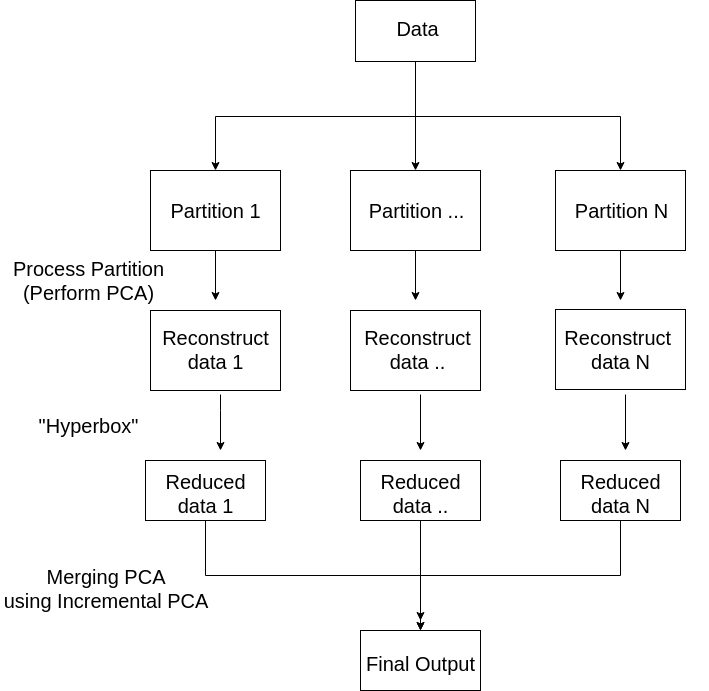

The diagram above was exported from draw.io. Its source (the exported page's mxGraphModel, read from the mxfile embedded in the PNG):
<mxGraphModel dx="1357" dy="730" grid="1" gridSize="10" guides="1" tooltips="1" connect="1" arrows="1" fold="1" page="1" pageScale="1" pageWidth="850" pageHeight="1100" math="0" shadow="0">
  <root>
    <mxCell id="0" />
    <mxCell id="1" parent="0" />
    <mxCell id="p8DLn7fLxWZr5ThW0T3g-17" value="" style="group" parent="1" vertex="1" connectable="0">
      <mxGeometry x="330" y="60" width="175" height="61" as="geometry" />
    </mxCell>
    <mxCell id="p8DLn7fLxWZr5ThW0T3g-16" value="" style="rounded=0;whiteSpace=wrap;html=1;" parent="p8DLn7fLxWZr5ThW0T3g-17" vertex="1">
      <mxGeometry x="25" width="120" height="61" as="geometry" />
    </mxCell>
    <mxCell id="IhvXjQIc5EBmX89_ID3D-5" value="&lt;font style=&quot;font-size: 20px&quot;&gt;Data&lt;/font&gt;" style="text;html=1;strokeColor=none;fillColor=none;align=center;verticalAlign=middle;whiteSpace=wrap;rounded=0;" parent="p8DLn7fLxWZr5ThW0T3g-17" vertex="1">
      <mxGeometry width="175" height="55" as="geometry" />
    </mxCell>
    <mxCell id="p8DLn7fLxWZr5ThW0T3g-32" value="" style="group" parent="1" vertex="1" connectable="0">
      <mxGeometry x="150" y="230" width="152.5" height="80" as="geometry" />
    </mxCell>
    <mxCell id="p8DLn7fLxWZr5ThW0T3g-27" value="" style="rounded=0;whiteSpace=wrap;html=1;" parent="p8DLn7fLxWZr5ThW0T3g-32" vertex="1">
      <mxGeometry width="130" height="80" as="geometry" />
    </mxCell>
    <mxCell id="IhvXjQIc5EBmX89_ID3D-6" value="&lt;font style=&quot;font-size: 20px&quot;&gt;Partition 1&lt;/font&gt;" style="text;html=1;strokeColor=none;fillColor=none;align=center;verticalAlign=middle;whiteSpace=wrap;rounded=0;" parent="p8DLn7fLxWZr5ThW0T3g-32" vertex="1">
      <mxGeometry x="-22.5" y="12.5" width="175" height="55" as="geometry" />
    </mxCell>
    <mxCell id="p8DLn7fLxWZr5ThW0T3g-33" value="" style="group" parent="1" vertex="1" connectable="0">
      <mxGeometry x="350" y="230" width="152.5" height="80" as="geometry" />
    </mxCell>
    <mxCell id="p8DLn7fLxWZr5ThW0T3g-34" value="" style="rounded=0;whiteSpace=wrap;html=1;" parent="p8DLn7fLxWZr5ThW0T3g-33" vertex="1">
      <mxGeometry width="130" height="80" as="geometry" />
    </mxCell>
    <mxCell id="IhvXjQIc5EBmX89_ID3D-7" value="&lt;font style=&quot;font-size: 20px&quot;&gt;Partition ...&lt;/font&gt;" style="text;html=1;strokeColor=none;fillColor=none;align=center;verticalAlign=middle;whiteSpace=wrap;rounded=0;" parent="p8DLn7fLxWZr5ThW0T3g-33" vertex="1">
      <mxGeometry x="-22.5" y="12.5" width="175" height="55" as="geometry" />
    </mxCell>
    <mxCell id="p8DLn7fLxWZr5ThW0T3g-36" value="" style="group" parent="1" vertex="1" connectable="0">
      <mxGeometry x="555" y="230" width="152.5" height="80" as="geometry" />
    </mxCell>
    <mxCell id="p8DLn7fLxWZr5ThW0T3g-37" value="" style="rounded=0;whiteSpace=wrap;html=1;" parent="p8DLn7fLxWZr5ThW0T3g-36" vertex="1">
      <mxGeometry width="130" height="80" as="geometry" />
    </mxCell>
    <mxCell id="IhvXjQIc5EBmX89_ID3D-8" value="&lt;font style=&quot;font-size: 20px&quot;&gt;Partition N&lt;/font&gt;" style="text;html=1;strokeColor=none;fillColor=none;align=center;verticalAlign=middle;whiteSpace=wrap;rounded=0;" parent="p8DLn7fLxWZr5ThW0T3g-36" vertex="1">
      <mxGeometry x="-22.5" y="12.5" width="175" height="55" as="geometry" />
    </mxCell>
    <mxCell id="p8DLn7fLxWZr5ThW0T3g-51" style="edgeStyle=orthogonalEdgeStyle;rounded=0;orthogonalLoop=1;jettySize=auto;html=1;exitX=0.5;exitY=1;exitDx=0;exitDy=0;" parent="1" source="p8DLn7fLxWZr5ThW0T3g-27" edge="1">
      <mxGeometry relative="1" as="geometry">
        <mxPoint x="215" y="360" as="targetPoint" />
      </mxGeometry>
    </mxCell>
    <mxCell id="p8DLn7fLxWZr5ThW0T3g-52" style="edgeStyle=orthogonalEdgeStyle;rounded=0;orthogonalLoop=1;jettySize=auto;html=1;exitX=0.5;exitY=1;exitDx=0;exitDy=0;" parent="1" source="p8DLn7fLxWZr5ThW0T3g-34" edge="1">
      <mxGeometry relative="1" as="geometry">
        <mxPoint x="415" y="360" as="targetPoint" />
      </mxGeometry>
    </mxCell>
    <mxCell id="p8DLn7fLxWZr5ThW0T3g-53" style="edgeStyle=orthogonalEdgeStyle;rounded=0;orthogonalLoop=1;jettySize=auto;html=1;" parent="1" source="p8DLn7fLxWZr5ThW0T3g-37" edge="1">
      <mxGeometry relative="1" as="geometry">
        <mxPoint x="620" y="360" as="targetPoint" />
      </mxGeometry>
    </mxCell>
    <mxCell id="p8DLn7fLxWZr5ThW0T3g-56" style="edgeStyle=orthogonalEdgeStyle;rounded=0;orthogonalLoop=1;jettySize=auto;html=1;exitX=0;exitY=0;exitDx=80;exitDy=90;exitPerimeter=0;" parent="1" edge="1">
      <mxGeometry relative="1" as="geometry">
        <mxPoint x="220" y="510" as="targetPoint" />
        <Array as="points">
          <mxPoint x="220" y="470" />
          <mxPoint x="220" y="470" />
        </Array>
        <mxPoint x="220" y="454" as="sourcePoint" />
      </mxGeometry>
    </mxCell>
    <mxCell id="p8DLn7fLxWZr5ThW0T3g-57" style="edgeStyle=orthogonalEdgeStyle;rounded=0;orthogonalLoop=1;jettySize=auto;html=1;" parent="1" edge="1">
      <mxGeometry relative="1" as="geometry">
        <mxPoint x="420" y="510" as="targetPoint" />
        <mxPoint x="420" y="454" as="sourcePoint" />
      </mxGeometry>
    </mxCell>
    <mxCell id="p8DLn7fLxWZr5ThW0T3g-60" style="edgeStyle=orthogonalEdgeStyle;rounded=0;orthogonalLoop=1;jettySize=auto;html=1;exitX=0;exitY=0;exitDx=80;exitDy=90;exitPerimeter=0;" parent="1" edge="1">
      <mxGeometry relative="1" as="geometry">
        <mxPoint x="625" y="510" as="targetPoint" />
        <mxPoint x="625" y="454" as="sourcePoint" />
      </mxGeometry>
    </mxCell>
    <mxCell id="p8DLn7fLxWZr5ThW0T3g-64" value="" style="group" parent="1" vertex="1" connectable="0">
      <mxGeometry x="145" y="520" width="147.5" height="60" as="geometry" />
    </mxCell>
    <mxCell id="p8DLn7fLxWZr5ThW0T3g-61" value="" style="rounded=0;whiteSpace=wrap;html=1;" parent="p8DLn7fLxWZr5ThW0T3g-64" vertex="1">
      <mxGeometry width="120" height="60" as="geometry" />
    </mxCell>
    <mxCell id="IhvXjQIc5EBmX89_ID3D-14" value="&lt;font style=&quot;font-size: 20px&quot;&gt;Reduced&lt;br&gt;data 1&lt;br&gt;&lt;/font&gt;" style="text;html=1;strokeColor=none;fillColor=none;align=center;verticalAlign=middle;whiteSpace=wrap;rounded=0;" parent="p8DLn7fLxWZr5ThW0T3g-64" vertex="1">
      <mxGeometry x="-27.5" y="5" width="175" height="55" as="geometry" />
    </mxCell>
    <mxCell id="p8DLn7fLxWZr5ThW0T3g-65" value="" style="group" parent="1" vertex="1" connectable="0">
      <mxGeometry x="360" y="520" width="147.5" height="60" as="geometry" />
    </mxCell>
    <mxCell id="p8DLn7fLxWZr5ThW0T3g-66" value="" style="rounded=0;whiteSpace=wrap;html=1;" parent="p8DLn7fLxWZr5ThW0T3g-65" vertex="1">
      <mxGeometry width="120" height="60" as="geometry" />
    </mxCell>
    <mxCell id="IhvXjQIc5EBmX89_ID3D-13" value="&lt;font style=&quot;font-size: 20px&quot;&gt;Reduced&lt;br&gt;data ..&lt;br&gt;&lt;/font&gt;" style="text;html=1;strokeColor=none;fillColor=none;align=center;verticalAlign=middle;whiteSpace=wrap;rounded=0;" parent="p8DLn7fLxWZr5ThW0T3g-65" vertex="1">
      <mxGeometry x="-27.5" y="5" width="175" height="55" as="geometry" />
    </mxCell>
    <mxCell id="p8DLn7fLxWZr5ThW0T3g-68" value="" style="group" parent="1" vertex="1" connectable="0">
      <mxGeometry x="560" y="520" width="147.5" height="60" as="geometry" />
    </mxCell>
    <mxCell id="p8DLn7fLxWZr5ThW0T3g-69" value="" style="rounded=0;whiteSpace=wrap;html=1;" parent="p8DLn7fLxWZr5ThW0T3g-68" vertex="1">
      <mxGeometry width="120" height="60" as="geometry" />
    </mxCell>
    <mxCell id="IhvXjQIc5EBmX89_ID3D-12" value="&lt;span style=&quot;font-size: 20px&quot;&gt;Reduced&lt;br&gt;data N&lt;br&gt;&lt;/span&gt;" style="text;html=1;strokeColor=none;fillColor=none;align=center;verticalAlign=middle;whiteSpace=wrap;rounded=0;" parent="p8DLn7fLxWZr5ThW0T3g-68" vertex="1">
      <mxGeometry x="-27.5" y="5" width="175" height="55" as="geometry" />
    </mxCell>
    <mxCell id="p8DLn7fLxWZr5ThW0T3g-72" value="" style="rounded=0;whiteSpace=wrap;html=1;" parent="1" vertex="1">
      <mxGeometry x="360" y="690" width="120" height="60" as="geometry" />
    </mxCell>
    <mxCell id="p8DLn7fLxWZr5ThW0T3g-74" style="edgeStyle=orthogonalEdgeStyle;rounded=0;orthogonalLoop=1;jettySize=auto;html=1;exitX=0.5;exitY=1;exitDx=0;exitDy=0;entryX=0.5;entryY=0;entryDx=0;entryDy=0;" parent="1" source="p8DLn7fLxWZr5ThW0T3g-61" target="p8DLn7fLxWZr5ThW0T3g-72" edge="1">
      <mxGeometry relative="1" as="geometry" />
    </mxCell>
    <mxCell id="p8DLn7fLxWZr5ThW0T3g-75" style="edgeStyle=orthogonalEdgeStyle;rounded=0;orthogonalLoop=1;jettySize=auto;html=1;exitX=0.5;exitY=1;exitDx=0;exitDy=0;" parent="1" source="p8DLn7fLxWZr5ThW0T3g-66" edge="1">
      <mxGeometry relative="1" as="geometry">
        <mxPoint x="420" y="680" as="targetPoint" />
      </mxGeometry>
    </mxCell>
    <mxCell id="p8DLn7fLxWZr5ThW0T3g-76" style="edgeStyle=orthogonalEdgeStyle;rounded=0;orthogonalLoop=1;jettySize=auto;html=1;exitX=0.5;exitY=1;exitDx=0;exitDy=0;" parent="1" source="p8DLn7fLxWZr5ThW0T3g-69" edge="1">
      <mxGeometry relative="1" as="geometry">
        <mxPoint x="420" y="690" as="targetPoint" />
      </mxGeometry>
    </mxCell>
    <mxCell id="p8DLn7fLxWZr5ThW0T3g-80" style="edgeStyle=orthogonalEdgeStyle;rounded=0;orthogonalLoop=1;jettySize=auto;html=1;entryX=0.5;entryY=0;entryDx=0;entryDy=0;" parent="1" source="p8DLn7fLxWZr5ThW0T3g-16" target="p8DLn7fLxWZr5ThW0T3g-34" edge="1">
      <mxGeometry relative="1" as="geometry" />
    </mxCell>
    <mxCell id="p8DLn7fLxWZr5ThW0T3g-81" style="edgeStyle=orthogonalEdgeStyle;rounded=0;orthogonalLoop=1;jettySize=auto;html=1;exitX=0.5;exitY=1;exitDx=0;exitDy=0;entryX=0.5;entryY=0;entryDx=0;entryDy=0;" parent="1" source="p8DLn7fLxWZr5ThW0T3g-16" target="p8DLn7fLxWZr5ThW0T3g-27" edge="1">
      <mxGeometry relative="1" as="geometry" />
    </mxCell>
    <mxCell id="p8DLn7fLxWZr5ThW0T3g-82" style="edgeStyle=orthogonalEdgeStyle;rounded=0;orthogonalLoop=1;jettySize=auto;html=1;exitX=0.5;exitY=1;exitDx=0;exitDy=0;entryX=0.5;entryY=0;entryDx=0;entryDy=0;" parent="1" source="p8DLn7fLxWZr5ThW0T3g-16" target="p8DLn7fLxWZr5ThW0T3g-37" edge="1">
      <mxGeometry relative="1" as="geometry" />
    </mxCell>
    <mxCell id="IhvXjQIc5EBmX89_ID3D-1" value="&lt;font style=&quot;font-size: 20px&quot;&gt;Process Partition&lt;br&gt;(Perform PCA)&lt;/font&gt;" style="text;html=1;strokeColor=none;fillColor=none;align=center;verticalAlign=middle;whiteSpace=wrap;rounded=0;" parent="1" vertex="1">
      <mxGeometry y="312" width="175" height="55" as="geometry" />
    </mxCell>
    <mxCell id="IhvXjQIc5EBmX89_ID3D-3" value="&lt;font style=&quot;font-size: 20px&quot;&gt;Merging PCA&lt;br&gt;using Incremental PCA&lt;br&gt;&lt;/font&gt;" style="text;html=1;strokeColor=none;fillColor=none;align=center;verticalAlign=middle;whiteSpace=wrap;rounded=0;" parent="1" vertex="1">
      <mxGeometry y="620" width="210" height="55" as="geometry" />
    </mxCell>
    <mxCell id="IhvXjQIc5EBmX89_ID3D-4" value="&lt;font style=&quot;font-size: 20px&quot;&gt;Final Output&lt;/font&gt;" style="text;html=1;strokeColor=none;fillColor=none;align=center;verticalAlign=middle;whiteSpace=wrap;rounded=0;" parent="1" vertex="1">
      <mxGeometry x="332.5" y="695" width="175" height="55" as="geometry" />
    </mxCell>
    <mxCell id="t17Ryi0xHGRiXUM7EzNZ-2" value="" style="rounded=0;whiteSpace=wrap;html=1;" vertex="1" parent="1">
      <mxGeometry x="150" y="370" width="130" height="80" as="geometry" />
    </mxCell>
    <mxCell id="t17Ryi0xHGRiXUM7EzNZ-3" value="" style="rounded=0;whiteSpace=wrap;html=1;" vertex="1" parent="1">
      <mxGeometry x="350" y="370" width="130" height="80" as="geometry" />
    </mxCell>
    <mxCell id="t17Ryi0xHGRiXUM7EzNZ-4" value="" style="rounded=0;whiteSpace=wrap;html=1;" vertex="1" parent="1">
      <mxGeometry x="555" y="369" width="130" height="80" as="geometry" />
    </mxCell>
    <mxCell id="t17Ryi0xHGRiXUM7EzNZ-5" value="&lt;font style=&quot;font-size: 20px&quot;&gt;&quot;Hyperbox&quot;&lt;/font&gt;" style="text;html=1;strokeColor=none;fillColor=none;align=center;verticalAlign=middle;whiteSpace=wrap;rounded=0;" vertex="1" parent="1">
      <mxGeometry y="457.5" width="175" height="55" as="geometry" />
    </mxCell>
    <mxCell id="t17Ryi0xHGRiXUM7EzNZ-6" value="&lt;span style=&quot;font-size: 20px&quot;&gt;Reconstruct&lt;br&gt;data 1&lt;br&gt;&lt;/span&gt;" style="text;html=1;strokeColor=none;fillColor=none;align=center;verticalAlign=middle;whiteSpace=wrap;rounded=0;" vertex="1" parent="1">
      <mxGeometry x="127.5" y="381.5" width="175" height="55" as="geometry" />
    </mxCell>
    <mxCell id="t17Ryi0xHGRiXUM7EzNZ-7" value="&lt;font style=&quot;font-size: 20px&quot;&gt;Reconstruct&lt;br&gt;data ..&lt;br&gt;&lt;/font&gt;" style="text;html=1;strokeColor=none;fillColor=none;align=center;verticalAlign=middle;whiteSpace=wrap;rounded=0;" vertex="1" parent="1">
      <mxGeometry x="330" y="381.5" width="175" height="55" as="geometry" />
    </mxCell>
    <mxCell id="t17Ryi0xHGRiXUM7EzNZ-8" value="&lt;font style=&quot;font-size: 20px&quot;&gt;Reconstruct &lt;br&gt;data N&lt;/font&gt;" style="text;html=1;strokeColor=none;fillColor=none;align=center;verticalAlign=middle;whiteSpace=wrap;rounded=0;" vertex="1" parent="1">
      <mxGeometry x="532.5" y="381.5" width="175" height="55" as="geometry" />
    </mxCell>
  </root>
</mxGraphModel>